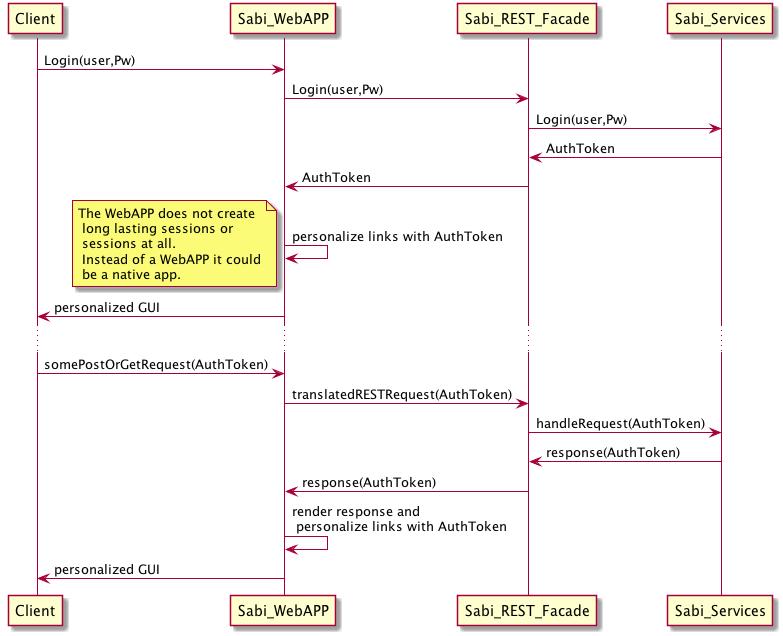

The diagram above was rendered by PlantUML. Its source (embedded in the PNG):
@startuml

Client -> Sabi_WebAPP:Login(user,Pw)
Sabi_WebAPP -> Sabi_REST_Facade:Login(user,Pw)
Sabi_REST_Facade -> Sabi_Services:Login(user,Pw)
Sabi_Services -> Sabi_REST_Facade:AuthToken
Sabi_REST_Facade -> Sabi_WebAPP:AuthToken

Sabi_WebAPP -> Sabi_WebAPP:personalize links with AuthToken
note left: The WebAPP does not create\n long lasting sessions or\n sessions at all.\n Instead of a WebAPP it could\n be a native app.
Client <- Sabi_WebAPP:personalized GUI

...

Client -> Sabi_WebAPP:somePostOrGetRequest(AuthToken)
Sabi_WebAPP -> Sabi_REST_Facade:translatedRESTRequest(AuthToken)
Sabi_REST_Facade -> Sabi_Services:handleRequest(AuthToken)
Sabi_REST_Facade <- Sabi_Services:response(AuthToken)
Sabi_WebAPP <- Sabi_REST_Facade:response(AuthToken)
Sabi_WebAPP -> Sabi_WebAPP:render response and\n personalize links with AuthToken
Client <- Sabi_WebAPP:personalized GUI


@enduml